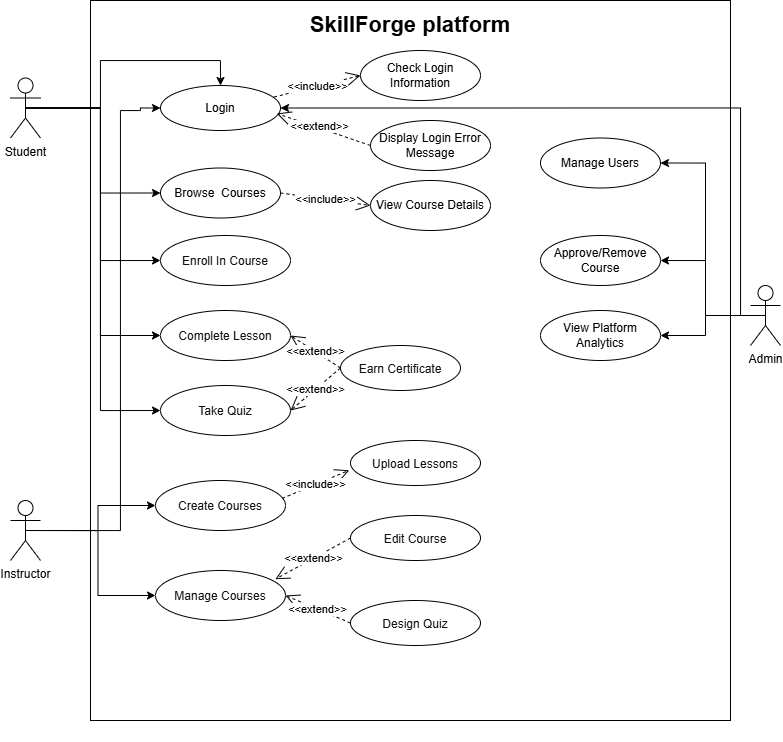

The diagram above was exported from draw.io. Its source (the exported page's mxGraphModel, read from the mxfile embedded in the PNG):
<mxGraphModel dx="1169" dy="1771" grid="1" gridSize="10" guides="1" tooltips="1" connect="1" arrows="1" fold="1" page="1" pageScale="1" pageWidth="850" pageHeight="1100" math="0" shadow="0">
  <root>
    <mxCell id="0" />
    <mxCell id="1" parent="0" />
    <mxCell id="6T-0di5N4K5jykk5rf9l-1" value="&lt;div&gt;&lt;br/&gt;&lt;/div&gt;" style="verticalLabelPosition=bottom;verticalAlign=top;html=1;shape=mxgraph.basic.rect;fillColor2=none;strokeWidth=1;size=20;indent=0;" vertex="1" parent="1">
      <mxGeometry x="120" y="-320" width="640" height="720" as="geometry" />
    </mxCell>
    <mxCell id="6T-0di5N4K5jykk5rf9l-2" value="SkillForge platform" style="text;html=1;whiteSpace=wrap;strokeColor=none;fillColor=none;align=center;verticalAlign=middle;rounded=0;fontSize=22;fontStyle=1" vertex="1" parent="1">
      <mxGeometry x="335" y="-310" width="210" height="30" as="geometry" />
    </mxCell>
    <mxCell id="6T-0di5N4K5jykk5rf9l-18" style="edgeStyle=orthogonalEdgeStyle;rounded=0;orthogonalLoop=1;jettySize=auto;html=1;exitX=0.5;exitY=0.5;exitDx=0;exitDy=0;exitPerimeter=0;" edge="1" parent="1" source="6T-0di5N4K5jykk5rf9l-3" target="6T-0di5N4K5jykk5rf9l-6">
      <mxGeometry relative="1" as="geometry">
        <Array as="points">
          <mxPoint x="130" y="-213" />
          <mxPoint x="130" y="-260" />
          <mxPoint x="250" y="-260" />
        </Array>
      </mxGeometry>
    </mxCell>
    <mxCell id="6T-0di5N4K5jykk5rf9l-20" style="edgeStyle=orthogonalEdgeStyle;rounded=0;orthogonalLoop=1;jettySize=auto;html=1;exitX=0.5;exitY=0.5;exitDx=0;exitDy=0;exitPerimeter=0;entryX=0;entryY=0.5;entryDx=0;entryDy=0;" edge="1" parent="1" source="6T-0di5N4K5jykk5rf9l-3" target="6T-0di5N4K5jykk5rf9l-16">
      <mxGeometry relative="1" as="geometry" />
    </mxCell>
    <mxCell id="6T-0di5N4K5jykk5rf9l-22" style="edgeStyle=orthogonalEdgeStyle;rounded=0;orthogonalLoop=1;jettySize=auto;html=1;exitX=0.5;exitY=0.5;exitDx=0;exitDy=0;exitPerimeter=0;entryX=0;entryY=0.5;entryDx=0;entryDy=0;" edge="1" parent="1" source="6T-0di5N4K5jykk5rf9l-3" target="6T-0di5N4K5jykk5rf9l-21">
      <mxGeometry relative="1" as="geometry" />
    </mxCell>
    <mxCell id="6T-0di5N4K5jykk5rf9l-27" style="edgeStyle=orthogonalEdgeStyle;rounded=0;orthogonalLoop=1;jettySize=auto;html=1;exitX=0.5;exitY=0.5;exitDx=0;exitDy=0;exitPerimeter=0;entryX=0;entryY=0.5;entryDx=0;entryDy=0;" edge="1" parent="1" source="6T-0di5N4K5jykk5rf9l-3" target="6T-0di5N4K5jykk5rf9l-23">
      <mxGeometry relative="1" as="geometry" />
    </mxCell>
    <mxCell id="6T-0di5N4K5jykk5rf9l-29" style="edgeStyle=orthogonalEdgeStyle;rounded=0;orthogonalLoop=1;jettySize=auto;html=1;exitX=0.5;exitY=0.5;exitDx=0;exitDy=0;exitPerimeter=0;entryX=0;entryY=0.5;entryDx=0;entryDy=0;" edge="1" parent="1" source="6T-0di5N4K5jykk5rf9l-3" target="6T-0di5N4K5jykk5rf9l-15">
      <mxGeometry relative="1" as="geometry" />
    </mxCell>
    <mxCell id="6T-0di5N4K5jykk5rf9l-3" value="Student" style="shape=umlActor;verticalLabelPosition=bottom;verticalAlign=top;html=1;" vertex="1" parent="1">
      <mxGeometry x="40" y="-242.5" width="30" height="60" as="geometry" />
    </mxCell>
    <mxCell id="6T-0di5N4K5jykk5rf9l-37" style="edgeStyle=orthogonalEdgeStyle;rounded=0;orthogonalLoop=1;jettySize=auto;html=1;exitX=0.5;exitY=0.5;exitDx=0;exitDy=0;exitPerimeter=0;entryX=0;entryY=0.5;entryDx=0;entryDy=0;" edge="1" parent="1" source="6T-0di5N4K5jykk5rf9l-4" target="6T-0di5N4K5jykk5rf9l-6">
      <mxGeometry relative="1" as="geometry">
        <mxPoint x="54.96999999999977" y="172.5" as="sourcePoint" />
        <mxPoint x="189.96999999999954" y="-242.5" as="targetPoint" />
        <Array as="points">
          <mxPoint x="150" y="210" />
          <mxPoint x="150" y="-210" />
          <mxPoint x="170" y="-210" />
          <mxPoint x="170" y="-213" />
        </Array>
      </mxGeometry>
    </mxCell>
    <mxCell id="6T-0di5N4K5jykk5rf9l-40" style="edgeStyle=orthogonalEdgeStyle;rounded=0;orthogonalLoop=1;jettySize=auto;html=1;exitX=0.5;exitY=0.5;exitDx=0;exitDy=0;exitPerimeter=0;entryX=0;entryY=0.5;entryDx=0;entryDy=0;" edge="1" parent="1" source="6T-0di5N4K5jykk5rf9l-4" target="6T-0di5N4K5jykk5rf9l-38">
      <mxGeometry relative="1" as="geometry" />
    </mxCell>
    <mxCell id="6T-0di5N4K5jykk5rf9l-41" style="edgeStyle=orthogonalEdgeStyle;rounded=0;orthogonalLoop=1;jettySize=auto;html=1;exitX=0.5;exitY=0.5;exitDx=0;exitDy=0;exitPerimeter=0;entryX=0;entryY=0.5;entryDx=0;entryDy=0;" edge="1" parent="1" source="6T-0di5N4K5jykk5rf9l-4" target="6T-0di5N4K5jykk5rf9l-39">
      <mxGeometry relative="1" as="geometry" />
    </mxCell>
    <mxCell id="6T-0di5N4K5jykk5rf9l-4" value="Instructor" style="shape=umlActor;verticalLabelPosition=bottom;verticalAlign=top;html=1;" vertex="1" parent="1">
      <mxGeometry x="40" y="180" width="30" height="60" as="geometry" />
    </mxCell>
    <mxCell id="6T-0di5N4K5jykk5rf9l-50" style="edgeStyle=orthogonalEdgeStyle;rounded=0;orthogonalLoop=1;jettySize=auto;html=1;exitX=0.5;exitY=0.5;exitDx=0;exitDy=0;exitPerimeter=0;entryX=1;entryY=0.5;entryDx=0;entryDy=0;" edge="1" parent="1" source="6T-0di5N4K5jykk5rf9l-5" target="6T-0di5N4K5jykk5rf9l-6">
      <mxGeometry relative="1" as="geometry">
        <Array as="points">
          <mxPoint x="770" y="-5" />
          <mxPoint x="770" y="-213" />
        </Array>
      </mxGeometry>
    </mxCell>
    <mxCell id="6T-0di5N4K5jykk5rf9l-52" style="edgeStyle=orthogonalEdgeStyle;rounded=0;orthogonalLoop=1;jettySize=auto;html=1;exitX=0.5;exitY=0.5;exitDx=0;exitDy=0;exitPerimeter=0;entryX=1;entryY=0.5;entryDx=0;entryDy=0;" edge="1" parent="1" source="6T-0di5N4K5jykk5rf9l-5" target="6T-0di5N4K5jykk5rf9l-51">
      <mxGeometry relative="1" as="geometry" />
    </mxCell>
    <mxCell id="6T-0di5N4K5jykk5rf9l-55" style="edgeStyle=orthogonalEdgeStyle;rounded=0;orthogonalLoop=1;jettySize=auto;html=1;exitX=0.5;exitY=0.5;exitDx=0;exitDy=0;exitPerimeter=0;entryX=1;entryY=0.5;entryDx=0;entryDy=0;" edge="1" parent="1" source="6T-0di5N4K5jykk5rf9l-5" target="6T-0di5N4K5jykk5rf9l-53">
      <mxGeometry relative="1" as="geometry" />
    </mxCell>
    <mxCell id="6T-0di5N4K5jykk5rf9l-57" style="edgeStyle=orthogonalEdgeStyle;rounded=0;orthogonalLoop=1;jettySize=auto;html=1;exitX=0.5;exitY=0.5;exitDx=0;exitDy=0;exitPerimeter=0;entryX=1;entryY=0.5;entryDx=0;entryDy=0;" edge="1" parent="1" source="6T-0di5N4K5jykk5rf9l-5" target="6T-0di5N4K5jykk5rf9l-56">
      <mxGeometry relative="1" as="geometry" />
    </mxCell>
    <mxCell id="6T-0di5N4K5jykk5rf9l-5" value="Admin" style="shape=umlActor;verticalLabelPosition=bottom;verticalAlign=top;html=1;" vertex="1" parent="1">
      <mxGeometry x="780" y="-35" width="30" height="60" as="geometry" />
    </mxCell>
    <mxCell id="6T-0di5N4K5jykk5rf9l-6" value="Login" style="ellipse;whiteSpace=wrap;html=1;" vertex="1" parent="1">
      <mxGeometry x="190" y="-235" width="120" height="45" as="geometry" />
    </mxCell>
    <mxCell id="6T-0di5N4K5jykk5rf9l-7" value="Check Login Information" style="ellipse;whiteSpace=wrap;html=1;shadow=0;" vertex="1" parent="1">
      <mxGeometry x="390" y="-270" width="120" height="50" as="geometry" />
    </mxCell>
    <mxCell id="6T-0di5N4K5jykk5rf9l-9" value="Display Login Error Message" style="ellipse;whiteSpace=wrap;html=1;shadow=0;" vertex="1" parent="1">
      <mxGeometry x="400" y="-200" width="120" height="50" as="geometry" />
    </mxCell>
    <mxCell id="6T-0di5N4K5jykk5rf9l-10" value="&amp;lt;&amp;lt;include&amp;gt;&amp;gt;" style="endArrow=open;endSize=12;dashed=1;html=1;rounded=0;entryX=0;entryY=0.5;entryDx=0;entryDy=0;exitX=0.946;exitY=0.257;exitDx=0;exitDy=0;exitPerimeter=0;" edge="1" parent="1" source="6T-0di5N4K5jykk5rf9l-6" target="6T-0di5N4K5jykk5rf9l-7">
      <mxGeometry width="160" relative="1" as="geometry">
        <mxPoint x="300" y="-30" as="sourcePoint" />
        <mxPoint x="460" y="-30" as="targetPoint" />
        <Array as="points" />
      </mxGeometry>
    </mxCell>
    <mxCell id="6T-0di5N4K5jykk5rf9l-12" value="&amp;lt;&amp;lt;extend&amp;gt;&amp;gt;" style="endArrow=open;endSize=12;dashed=1;html=1;rounded=0;entryX=0.969;entryY=0.623;entryDx=0;entryDy=0;exitX=0;exitY=0.5;exitDx=0;exitDy=0;entryPerimeter=0;" edge="1" parent="1" source="6T-0di5N4K5jykk5rf9l-9" target="6T-0di5N4K5jykk5rf9l-6">
      <mxGeometry x="0.0876" y="-2" width="160" relative="1" as="geometry">
        <mxPoint x="360" y="-52" as="sourcePoint" />
        <mxPoint x="418" y="-80" as="targetPoint" />
        <Array as="points" />
        <mxPoint as="offset" />
      </mxGeometry>
    </mxCell>
    <mxCell id="6T-0di5N4K5jykk5rf9l-15" value="Browse&amp;nbsp; Courses" style="ellipse;whiteSpace=wrap;html=1;" vertex="1" parent="1">
      <mxGeometry x="190" y="-152.5" width="120" height="50" as="geometry" />
    </mxCell>
    <mxCell id="6T-0di5N4K5jykk5rf9l-16" value="&lt;pre style=&quot;font-variant-numeric: normal; font-variant-east-asian: normal; font-variant-alternates: normal; font-size-adjust: none; font-kerning: auto; font-optical-sizing: auto; font-feature-settings: normal; font-variation-settings: normal; font-variant-position: normal; font-variant-emoji: normal; font-stretch: normal; line-height: 22px; overflow: auto; text-wrap-mode: wrap; word-break: break-all; padding: 16px; color: rgb(15, 17, 21); margin: 0px !important;&quot;&gt;&lt;font style=&quot;line-height: 120%;&quot; face=&quot;Helvetica&quot;&gt;Enroll In Course&lt;/font&gt;&lt;/pre&gt;" style="ellipse;whiteSpace=wrap;html=1;align=center;" vertex="1" parent="1">
      <mxGeometry x="190" y="-85" width="130" height="50" as="geometry" />
    </mxCell>
    <mxCell id="6T-0di5N4K5jykk5rf9l-17" style="edgeStyle=orthogonalEdgeStyle;rounded=0;orthogonalLoop=1;jettySize=auto;html=1;exitX=0.5;exitY=1;exitDx=0;exitDy=0;" edge="1" parent="1" source="6T-0di5N4K5jykk5rf9l-2" target="6T-0di5N4K5jykk5rf9l-2">
      <mxGeometry relative="1" as="geometry" />
    </mxCell>
    <mxCell id="6T-0di5N4K5jykk5rf9l-21" value="&lt;pre style=&quot;font-variant-numeric: normal; font-variant-east-asian: normal; font-variant-alternates: normal; font-size-adjust: none; font-kerning: auto; font-optical-sizing: auto; font-feature-settings: normal; font-variation-settings: normal; font-variant-position: normal; font-variant-emoji: normal; font-stretch: normal; line-height: 22px; overflow: auto; text-wrap-mode: wrap; word-break: break-all; padding: 16px; color: rgb(15, 17, 21); margin: 0px !important;&quot;&gt;&lt;font style=&quot;line-height: 120%;&quot; face=&quot;Helvetica&quot;&gt;Complete Lesson&lt;/font&gt;&lt;/pre&gt;" style="ellipse;whiteSpace=wrap;html=1;align=center;" vertex="1" parent="1">
      <mxGeometry x="190" y="-10" width="130" height="50" as="geometry" />
    </mxCell>
    <mxCell id="6T-0di5N4K5jykk5rf9l-23" value="&lt;pre style=&quot;font-variant-numeric: normal; font-variant-east-asian: normal; font-variant-alternates: normal; font-size-adjust: none; font-kerning: auto; font-optical-sizing: auto; font-feature-settings: normal; font-variation-settings: normal; font-variant-position: normal; font-variant-emoji: normal; font-stretch: normal; line-height: 22px; overflow: auto; text-wrap-mode: wrap; word-break: break-all; padding: 16px; color: rgb(15, 17, 21); margin: 0px !important;&quot;&gt;&lt;font style=&quot;line-height: 120%;&quot; face=&quot;Helvetica&quot;&gt;Take Quiz&lt;/font&gt;&lt;/pre&gt;" style="ellipse;whiteSpace=wrap;html=1;align=center;" vertex="1" parent="1">
      <mxGeometry x="190" y="65" width="130" height="50" as="geometry" />
    </mxCell>
    <mxCell id="6T-0di5N4K5jykk5rf9l-24" value="&lt;pre style=&quot;font-variant-numeric: normal; font-variant-east-asian: normal; font-variant-alternates: normal; font-size-adjust: none; font-kerning: auto; font-optical-sizing: auto; font-feature-settings: normal; font-variation-settings: normal; font-variant-position: normal; font-variant-emoji: normal; font-stretch: normal; line-height: 22px; overflow: auto; text-wrap-mode: wrap; word-break: break-all; padding: 16px; color: rgb(15, 17, 21); margin: 0px !important;&quot;&gt;&lt;font face=&quot;Helvetica&quot;&gt;Earn Certificate&lt;/font&gt;&lt;/pre&gt;" style="ellipse;whiteSpace=wrap;html=1;align=center;" vertex="1" parent="1">
      <mxGeometry x="370" y="25" width="120" height="45" as="geometry" />
    </mxCell>
    <mxCell id="6T-0di5N4K5jykk5rf9l-30" value="View Course Details" style="ellipse;whiteSpace=wrap;html=1;shadow=0;" vertex="1" parent="1">
      <mxGeometry x="400" y="-140" width="120" height="50" as="geometry" />
    </mxCell>
    <mxCell id="6T-0di5N4K5jykk5rf9l-31" value="&amp;lt;&amp;lt;include&amp;gt;&amp;gt;" style="endArrow=open;endSize=12;dashed=1;html=1;rounded=0;entryX=0;entryY=0.5;entryDx=0;entryDy=0;exitX=1;exitY=0.5;exitDx=0;exitDy=0;" edge="1" parent="1" source="6T-0di5N4K5jykk5rf9l-15" target="6T-0di5N4K5jykk5rf9l-30">
      <mxGeometry width="160" relative="1" as="geometry">
        <mxPoint x="330" y="-98" as="sourcePoint" />
        <mxPoint x="426" y="-120" as="targetPoint" />
        <Array as="points" />
      </mxGeometry>
    </mxCell>
    <mxCell id="6T-0di5N4K5jykk5rf9l-32" value="&amp;lt;&amp;lt;extend&amp;gt;&amp;gt;" style="endArrow=open;endSize=12;dashed=1;html=1;rounded=0;entryX=1;entryY=0.5;entryDx=0;entryDy=0;exitX=0;exitY=0.5;exitDx=0;exitDy=0;" edge="1" parent="1" source="6T-0di5N4K5jykk5rf9l-24" target="6T-0di5N4K5jykk5rf9l-23">
      <mxGeometry width="160" relative="1" as="geometry">
        <mxPoint x="260" y="80" as="sourcePoint" />
        <mxPoint x="420" y="80" as="targetPoint" />
      </mxGeometry>
    </mxCell>
    <mxCell id="6T-0di5N4K5jykk5rf9l-33" value="&amp;lt;&amp;lt;extend&amp;gt;&amp;gt;" style="endArrow=open;endSize=12;dashed=1;html=1;rounded=0;entryX=1;entryY=0.5;entryDx=0;entryDy=0;exitX=0;exitY=0.5;exitDx=0;exitDy=0;" edge="1" parent="1" source="6T-0di5N4K5jykk5rf9l-24" target="6T-0di5N4K5jykk5rf9l-21">
      <mxGeometry width="160" relative="1" as="geometry">
        <mxPoint x="390" y="30" as="sourcePoint" />
        <mxPoint x="340" y="72" as="targetPoint" />
      </mxGeometry>
    </mxCell>
    <mxCell id="6T-0di5N4K5jykk5rf9l-38" value="&lt;pre style=&quot;font-variant-numeric: normal; font-variant-east-asian: normal; font-variant-alternates: normal; font-size-adjust: none; font-kerning: auto; font-optical-sizing: auto; font-feature-settings: normal; font-variation-settings: normal; font-variant-position: normal; font-variant-emoji: normal; font-stretch: normal; line-height: 22px; overflow: auto; text-wrap-mode: wrap; word-break: break-all; padding: 16px; color: rgb(15, 17, 21); margin: 0px !important;&quot;&gt;&lt;font style=&quot;line-height: 120%;&quot; face=&quot;Helvetica&quot;&gt;Create Courses&lt;/font&gt;&lt;/pre&gt;" style="ellipse;whiteSpace=wrap;html=1;align=center;" vertex="1" parent="1">
      <mxGeometry x="185" y="160" width="130" height="50" as="geometry" />
    </mxCell>
    <mxCell id="6T-0di5N4K5jykk5rf9l-39" value="&lt;pre style=&quot;font-variant-numeric: normal; font-variant-east-asian: normal; font-variant-alternates: normal; font-size-adjust: none; font-kerning: auto; font-optical-sizing: auto; font-feature-settings: normal; font-variation-settings: normal; font-variant-position: normal; font-variant-emoji: normal; font-stretch: normal; line-height: 22px; overflow: auto; text-wrap-mode: wrap; word-break: break-all; padding: 16px; color: rgb(15, 17, 21); margin: 0px !important;&quot;&gt;&lt;font style=&quot;line-height: 120%;&quot; face=&quot;Helvetica&quot;&gt;Manage Courses&lt;/font&gt;&lt;/pre&gt;" style="ellipse;whiteSpace=wrap;html=1;align=center;" vertex="1" parent="1">
      <mxGeometry x="185" y="250" width="130" height="50" as="geometry" />
    </mxCell>
    <mxCell id="6T-0di5N4K5jykk5rf9l-42" value="&lt;pre style=&quot;font-variant-numeric: normal; font-variant-east-asian: normal; font-variant-alternates: normal; font-size-adjust: none; font-kerning: auto; font-optical-sizing: auto; font-feature-settings: normal; font-variation-settings: normal; font-variant-position: normal; font-variant-emoji: normal; font-stretch: normal; line-height: 22px; overflow: auto; text-wrap-mode: wrap; word-break: break-all; padding: 16px; color: rgb(15, 17, 21); margin: 0px !important;&quot;&gt;&lt;font face=&quot;Helvetica&quot;&gt;Upload Lessons&lt;/font&gt;&lt;/pre&gt;" style="ellipse;whiteSpace=wrap;html=1;align=center;" vertex="1" parent="1">
      <mxGeometry x="380" y="120" width="130" height="45" as="geometry" />
    </mxCell>
    <mxCell id="6T-0di5N4K5jykk5rf9l-43" value="&amp;lt;&amp;lt;include&amp;gt;&amp;gt;" style="endArrow=open;endSize=12;dashed=1;html=1;rounded=0;entryX=-0.01;entryY=0.661;entryDx=0;entryDy=0;exitX=0.974;exitY=0.359;exitDx=0;exitDy=0;exitPerimeter=0;entryPerimeter=0;" edge="1" parent="1" source="6T-0di5N4K5jykk5rf9l-38" target="6T-0di5N4K5jykk5rf9l-42">
      <mxGeometry width="160" relative="1" as="geometry">
        <mxPoint x="310" y="150" as="sourcePoint" />
        <mxPoint x="400" y="162" as="targetPoint" />
        <Array as="points" />
      </mxGeometry>
    </mxCell>
    <mxCell id="6T-0di5N4K5jykk5rf9l-44" value="&lt;pre style=&quot;font-variant-numeric: normal; font-variant-east-asian: normal; font-variant-alternates: normal; font-size-adjust: none; font-kerning: auto; font-optical-sizing: auto; font-feature-settings: normal; font-variation-settings: normal; font-variant-position: normal; font-variant-emoji: normal; font-stretch: normal; line-height: 22px; overflow: auto; text-wrap-mode: wrap; word-break: break-all; padding: 16px; color: rgb(15, 17, 21); margin: 0px !important;&quot;&gt;&lt;font face=&quot;Helvetica&quot;&gt;Edit Course&lt;/font&gt;&lt;/pre&gt;" style="ellipse;whiteSpace=wrap;html=1;align=center;" vertex="1" parent="1">
      <mxGeometry x="380" y="195" width="130" height="45" as="geometry" />
    </mxCell>
    <mxCell id="6T-0di5N4K5jykk5rf9l-45" value="&amp;lt;&amp;lt;extend&amp;gt;&amp;gt;" style="endArrow=open;endSize=12;dashed=1;html=1;rounded=0;entryX=0.922;entryY=0.174;entryDx=0;entryDy=0;exitX=0;exitY=0.5;exitDx=0;exitDy=0;entryPerimeter=0;" edge="1" parent="1" source="6T-0di5N4K5jykk5rf9l-44" target="6T-0di5N4K5jykk5rf9l-39">
      <mxGeometry width="160" relative="1" as="geometry">
        <mxPoint x="360" y="250" as="sourcePoint" />
        <mxPoint x="310" y="292" as="targetPoint" />
      </mxGeometry>
    </mxCell>
    <mxCell id="6T-0di5N4K5jykk5rf9l-47" value="&lt;pre style=&quot;font-variant-numeric: normal; font-variant-east-asian: normal; font-variant-alternates: normal; font-size-adjust: none; font-kerning: auto; font-optical-sizing: auto; font-feature-settings: normal; font-variation-settings: normal; font-variant-position: normal; font-variant-emoji: normal; font-stretch: normal; line-height: 22px; overflow: auto; text-wrap-mode: wrap; word-break: break-all; padding: 16px; color: rgb(15, 17, 21); margin: 0px !important;&quot;&gt;&lt;font face=&quot;Helvetica&quot;&gt;Design Quiz&lt;/font&gt;&lt;/pre&gt;" style="ellipse;whiteSpace=wrap;html=1;align=center;" vertex="1" parent="1">
      <mxGeometry x="380" y="280" width="130" height="45" as="geometry" />
    </mxCell>
    <mxCell id="6T-0di5N4K5jykk5rf9l-48" value="&amp;lt;&amp;lt;extend&amp;gt;&amp;gt;" style="endArrow=open;endSize=12;dashed=1;html=1;rounded=0;entryX=1;entryY=0.5;entryDx=0;entryDy=0;exitX=0;exitY=0.5;exitDx=0;exitDy=0;" edge="1" parent="1" source="6T-0di5N4K5jykk5rf9l-47" target="6T-0di5N4K5jykk5rf9l-39">
      <mxGeometry width="160" relative="1" as="geometry">
        <mxPoint x="415" y="290" as="sourcePoint" />
        <mxPoint x="340" y="346" as="targetPoint" />
      </mxGeometry>
    </mxCell>
    <mxCell id="6T-0di5N4K5jykk5rf9l-51" value="Manage Users" style="ellipse;whiteSpace=wrap;html=1;shadow=0;" vertex="1" parent="1">
      <mxGeometry x="570" y="-182.5" width="120" height="50" as="geometry" />
    </mxCell>
    <mxCell id="6T-0di5N4K5jykk5rf9l-53" value="Approve/Remove Course" style="ellipse;whiteSpace=wrap;html=1;shadow=0;" vertex="1" parent="1">
      <mxGeometry x="570" y="-85" width="120" height="50" as="geometry" />
    </mxCell>
    <mxCell id="6T-0di5N4K5jykk5rf9l-56" value="View Platform Analytics" style="ellipse;whiteSpace=wrap;html=1;shadow=0;" vertex="1" parent="1">
      <mxGeometry x="570" y="-10" width="120" height="50" as="geometry" />
    </mxCell>
  </root>
</mxGraphModel>